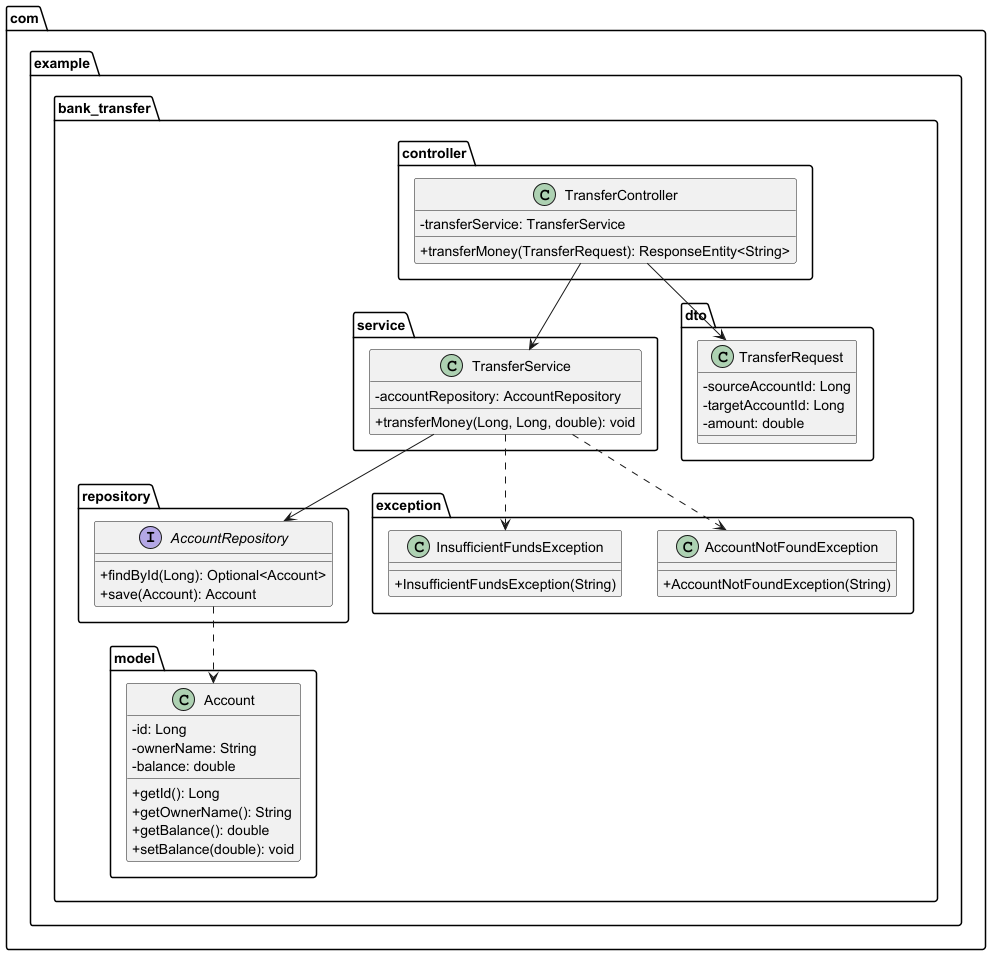

The diagram above was rendered by PlantUML. Its source (embedded in the PNG):
@startuml
skinparam classAttributeIconSize 0

package "com.example.bank_transfer.model" {
  class Account {
    -id: Long
    -ownerName: String
    -balance: double
    +getId(): Long
    +getOwnerName(): String
    +getBalance(): double
    +setBalance(double): void
  }
}

package "com.example.bank_transfer.repository" {
  interface AccountRepository {
    +findById(Long): Optional<Account>
    +save(Account): Account
  }
}

package "com.example.bank_transfer.service" {
  class TransferService {
    -accountRepository: AccountRepository
    +transferMoney(Long, Long, double): void
  }
}

package "com.example.bank_transfer.controller" {
  class TransferController {
    -transferService: TransferService
    +transferMoney(TransferRequest): ResponseEntity<String>
  }
}

package "com.example.bank_transfer.dto" {
  class TransferRequest {
    -sourceAccountId: Long
    -targetAccountId: Long
    -amount: double
  }
}

package "com.example.bank_transfer.exception" {
  class AccountNotFoundException {
    +AccountNotFoundException(String)
  }
  class InsufficientFundsException {
    +InsufficientFundsException(String)
  }
}

TransferController --> TransferService
TransferService --> AccountRepository
AccountRepository ..> Account
TransferController --> TransferRequest
TransferService ..> AccountNotFoundException
TransferService ..> InsufficientFundsException
@enduml